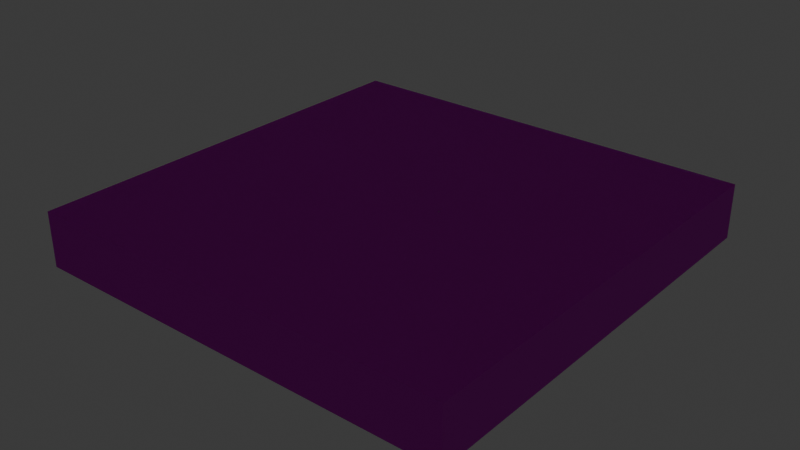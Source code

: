 # Source: testroom.blend  (saved by Blender 4.3.32; exported with 4.5.12 LTS)
import bpy
from mathutils import Matrix  # noqa: F401  (used for matrix-valued properties, if any)

bpy.ops.wm.read_factory_settings(use_empty=True)
scene = bpy.context.scene
scene.name = 'Scene'

# ---- collections
col_collection = bpy.data.collections.new('Collection'); scene.collection.children.link(col_collection)

# ---- images (referenced by path relative to the original .blend; pixels are not part of the script)
import os
ASSET_DIR = os.environ.get("B2B_ASSET_DIR", "")  # directory of the original .blend (textures are referenced by path, not embedded)
HERE = os.path.dirname(os.path.abspath(__file__))  # packed textures are extracted next to this script under _unpacked/

def load_image(name, relpath, width, height, colorspace="sRGB"):
    """Load a texture the original file referenced (path relative to the .blend, or extracted next to this script)."""
    p = next((c for c in (os.path.join(HERE, relpath), os.path.join(ASSET_DIR, relpath)) if relpath and os.path.exists(c)), "")
    if p:
        img = bpy.data.images.load(p, check_existing=True)
        img.name = name
    else:  # same state as the original file: an image datablock whose file is absent (Cycles renders it pink)
        img = bpy.data.images.new(name, width, height)
        img.source = "FILE"
        img.filepath = "//" + (relpath or name)
    img.colorspace_settings.name = colorspace
    return img
img_rocks_1k_diffuse_png = load_image('rocks-1k-diffuse.png', 'rocks-1k-diffuse.png', 1024, 1024, 'sRGB')
img_rocks_1k_normal_png = load_image('rocks-1k-normal.png', 'rocks-1k-normal.png', 1024, 1024, 'sRGB')

# ---- materials (node trees are filled in below, after node groups)
mat_material = bpy.data.materials.new('Material')
mat_material.alpha_threshold = 0.0
mat_material.roughness = 0.5
mat_material.line_color = (0.0, 0.0, 0.0, 1.0)
mat_material_002 = bpy.data.materials.new('Material.002')

# ---- material node trees
mat_material.use_nodes = True; mat_material.node_tree.nodes.clear()
_N = mat_material.node_tree.nodes; _L = mat_material.node_tree.links
n0 = _N.new('ShaderNodeOutputMaterial'); n0.name = 'Material Output'; n0.location = (59, 276)
n1 = _N.new('ShaderNodeBsdfPrincipled'); n1.name = 'Principled BSDF'; n1.location = (-231, 276)
n1.inputs[2].default_value = 1.0
n1.inputs[3].default_value = 1.45
n2 = _N.new('ShaderNodeTexImage'); n2.name = 'Image Texture'; n2.location = (-650, 364)
n2.image = img_rocks_1k_diffuse_png
n3 = _N.new('ShaderNodeTexImage'); n3.name = 'Image Texture.001'; n3.location = (-820, 66)
n3.image = img_rocks_1k_normal_png
n4 = _N.new('ShaderNodeNormalMap'); n4.name = 'Normal Map'; n4.location = (-491, 47)
_L.new(n1.outputs[0], n0.inputs[0])
_L.new(n3.outputs[0], n4.inputs[1])
_L.new(n4.outputs[0], n1.inputs[5])
_L.new(n2.outputs[0], n1.inputs[0])
n0.is_active_output = True
mat_material_002.use_nodes = True; mat_material_002.node_tree.nodes.clear()
_N = mat_material_002.node_tree.nodes; _L = mat_material_002.node_tree.links
n0 = _N.new('ShaderNodeBsdfPrincipled'); n0.name = 'Principled BSDF'; n0.location = (10, 300)
n0.inputs[0].default_value = (0.1307, 0.8003, 0.07356, 1.0)
n1 = _N.new('ShaderNodeOutputMaterial'); n1.name = 'Material Output'; n1.location = (300, 300)
_L.new(n0.outputs[0], n1.inputs[0])
n1.is_active_output = True

# ---- world
world_world = bpy.data.worlds.new('World'); scene.world = world_world
world_world.use_nodes = True; world_world.node_tree.nodes.clear()
_N = world_world.node_tree.nodes; _L = world_world.node_tree.links
n0 = _N.new('ShaderNodeOutputWorld'); n0.name = 'World Output'; n0.location = (300, 300)
n1 = _N.new('ShaderNodeBackground'); n1.name = 'Background'; n1.location = (10, 300)
n1.inputs[0].default_value = (0.05088, 0.05088, 0.05088, 1.0)
_L.new(n1.outputs[0], n0.inputs[0])
n0.is_active_output = True
world_world.color = (0.05088, 0.05088, 0.05088)
world_world.sun_shadow_jitter_overblur = 0.0

# ---- lights
light_point = bpy.data.lights.new('Point', 'POINT')
light_point.color = (1.0, 0.9193, 0.7006)
light_point.use_custom_distance = True
light_point.cutoff_distance = 10.0
light_point.energy = 1043.0
light_point.shadow_soft_size = 0.05
light_point.shadow_jitter_overblur = 7.544

# ---- meshes
me_cube = bpy.data.meshes.new('Cube')
me_cube.from_pydata([(20.0, 20.0, 4.073), (20.0, 20.0, -1.0), (20.0, -20.0, 4.073), (20.0, -20.0, -1.0), (-20.0, 20.0, 4.073), (-20.0, 20.0, -1.0), (-20.0, -20.0, 4.073), (-20.0, -20.0, -1.0), (-0.9017, -4.73, -1.0), (-1.219, -4.525, -1.0), (-1.126, -4.67, -1.0), (-0.5546, -4.5, 1.805), (-0.5546, -4.305, 2.0), (-0.75, -4.305, 1.805), (-0.5546, -4.443, 1.943), (-0.6674, -4.417, 1.917), (-0.6928, -4.305, 1.943), (-0.6928, -4.443, 1.805), (-1.219, 4.525, -1.0), (-0.9017, 4.73, -1.0), (-1.126, 4.67, -1.0), (-0.5546, 4.305, 2.0), (-0.5546, 4.5, 1.805), (-0.75, 4.305, 1.805), (-0.5546, 4.443, 1.943), (-0.6674, 4.417, 1.917), (-0.6928, 4.443, 1.805), (-0.6928, 4.305, 1.943), (1.219, -4.525, -1.0), (0.9017, -4.73, -1.0), (1.126, -4.67, -1.0), (0.5546, -4.305, 2.0), (0.5546, -4.5, 1.805), (0.75, -4.305, 1.805), (0.5546, -4.443, 1.943), (0.6674, -4.417, 1.917), (0.6928, -4.443, 1.805), (0.6928, -4.305, 1.943), (0.9017, 4.73, -1.0), (1.219, 4.525, -1.0), (1.126, 4.67, -1.0), (0.5546, 4.305, 2.0), (0.75, 4.305, 1.805), (0.5546, 4.5, 1.805), (0.6928, 4.305, 1.943), (0.6674, 4.417, 1.917), (0.6928, 4.443, 1.805), (0.5546, 4.443, 1.943)], [], [(2, 4, 0), (7, 2, 3), (5, 6, 7), (7, 1, 5), (3, 0, 1), (1, 4, 5), (32, 8, 29), (42, 28, 39), (21, 31, 41), (13, 18, 9), (22, 38, 19), (11, 15, 17), (12, 15, 14), (13, 15, 16), (21, 25, 27), (22, 25, 24), (23, 25, 26), (31, 35, 37), (32, 35, 34), (33, 35, 36), (41, 45, 47), (42, 45, 44), (43, 45, 46), (11, 10, 8), (17, 9, 10), (21, 16, 12), (27, 13, 16), (19, 26, 22), (20, 23, 26), (41, 24, 21), (47, 22, 24), (39, 46, 42), (40, 43, 46), (31, 44, 41), (37, 42, 44), (29, 36, 32), (30, 33, 36), (12, 34, 31), (14, 32, 34), (2, 6, 4), (7, 6, 2), (5, 4, 6), (7, 3, 1), (3, 2, 0), (1, 0, 4), (32, 11, 8), (42, 33, 28), (21, 12, 31), (13, 23, 18), (22, 43, 38), (11, 14, 15), (12, 16, 15), (13, 17, 15), (21, 24, 25), (22, 26, 25), (23, 27, 25), (31, 34, 35), (32, 36, 35), (33, 37, 35), (41, 44, 45), (42, 46, 45), (43, 47, 45), (11, 17, 10), (17, 13, 9), (21, 27, 16), (27, 23, 13), (19, 20, 26), (20, 18, 23), (41, 47, 24), (47, 43, 22), (39, 40, 46), (40, 38, 43), (31, 37, 44), (37, 33, 42), (29, 30, 36), (30, 28, 33), (12, 14, 34), (14, 11, 32)])
me_cube.polygons.foreach_set('use_smooth', [0, 0, 0, 0, 0, 0, 1, 1, 1, 1, 1, 1, 1, 1, 1, 1, 1, 1, 1, 1, 1, 1, 1, 1, 1, 1, 1, 1, 1, 1, 1, 1, 1, 1, 1, 1, 1, 1, 1, 0, 0, 0, 0, 0, 0, 1, 1, 1, 1, 1, 1, 1, 1, 1, 1, 1, 1, 1, 1, 1, 1, 1, 1, 1, 1, 1, 1, 1, 1, 1, 1, 1, 1, 1, 1, 1, 1, 1])
_uv = me_cube.uv_layers.new(name='UVMap')
_uv.uv.foreach_set('vector', [-1.49, 2.49, 2.494, -1.493, -1.49, -1.493, 5.0, 0.9999, 9.996e-05, 0.0001001, 0.0001, 0.9999, 5.0, 0.9999, 9.998e-05, 0.0001001, 0.0001, 0.9999, -1.499, 2.498, 2.498, -1.494, -1.499, -1.494, 5.0, 0.9999, 0.0001, 0.0001004, 0.0001, 0.9999, 5.0, 0.9999, 0.0001001, 0.0001, 0.0001002, 0.9999, 0.6087, 0.7826, 0.375, 0.9674, 0.375, 0.7826, 0.6087, 0.5054, 0.375, 0.7446, 0.375, 0.5054, 0.8424, 0.5054, 0.6576, 0.7446, 0.6576, 0.5054, 0.6087, 0.005427, 0.375, 0.2446, 0.375, 0.005427, 0.6087, 0.2826, 0.375, 0.4674, 0.375, 0.2826, 0.6087, 0.9674, 0.625, 0.9862, 0.6087, 1.0, 0.8424, 0.7446, 0.875, 0.7477, 0.8424, 0.75, 0.6087, 0.005427, 0.6181, 0.0, 0.625, 0.005427, 0.8424, 0.5054, 0.8612, 0.5, 0.875, 0.5054, 0.6087, 0.2826, 0.6181, 0.25, 0.625, 0.2826, 0.6087, 0.2446, 0.625, 0.2477, 0.6087, 0.25, 0.6576, 0.7446, 0.6273, 0.7492, 0.625, 0.7446, 0.6087, 0.7826, 0.6273, 0.7492, 0.625, 0.7826, 0.6087, 0.7446, 0.6273, 0.7492, 0.6087, 0.75, 0.6576, 0.5054, 0.6227, 0.4962, 0.6576, 0.5, 0.6087, 0.5054, 0.6227, 0.4962, 0.625, 0.5054, 0.6087, 0.4674, 0.6227, 0.4962, 0.6087, 0.5, 0.6087, 0.9674, 0.375, 1.0, 0.375, 0.9674, 0.6087, 0.0, 0.375, 0.005427, 0.375, 0.0, 0.8424, 0.5054, 0.875, 0.7446, 0.8424, 0.7446, 0.625, 0.2446, 0.6087, 0.005427, 0.625, 0.005427, 0.375, 0.2826, 0.6087, 0.25, 0.6087, 0.2826, 0.375, 0.25, 0.6087, 0.2446, 0.6087, 0.25, 0.6576, 0.5054, 0.8424, 0.5, 0.8424, 0.5054, 0.625, 0.4674, 0.6087, 0.2826, 0.625, 0.2826, 0.375, 0.5054, 0.6087, 0.5, 0.6087, 0.5054, 0.375, 0.5, 0.6087, 0.4674, 0.6087, 0.5, 0.6576, 0.7446, 0.625, 0.5054, 0.6576, 0.5054, 0.625, 0.7446, 0.6087, 0.5054, 0.625, 0.5054, 0.375, 0.7826, 0.6087, 0.75, 0.6087, 0.7826, 0.375, 0.75, 0.6087, 0.7446, 0.6087, 0.75, 0.8424, 0.7446, 0.6576, 0.75, 0.6576, 0.7446, 0.625, 0.9674, 0.6087, 0.7826, 0.625, 0.7826, -1.49, 2.49, 2.494, 2.49, 2.494, -1.493, 5.0, 0.9999, 5.0, 0.0001001, 9.996e-05, 0.0001001, 5.0, 0.9999, 5.0, 0.0001001, 9.998e-05, 0.0001001, -1.499, 2.498, 2.498, 2.498, 2.498, -1.494, 5.0, 0.9999, 5.0, 0.0001003, 0.0001, 0.0001004, 5.0, 0.9999, 5.0, 9.995e-05, 0.0001001, 0.0001, 0.6087, 0.7826, 0.6087, 0.9674, 0.375, 0.9674, 0.6087, 0.5054, 0.6087, 0.7446, 0.375, 0.7446, 0.8424, 0.5054, 0.8424, 0.7446, 0.6576, 0.7446, 0.6087, 0.005427, 0.6087, 0.2446, 0.375, 0.2446, 0.6087, 0.2826, 0.6087, 0.4674, 0.375, 0.4674, 0.6087, 0.9674, 0.625, 0.9674, 0.625, 0.9862, 0.8424, 0.7446, 0.875, 0.7446, 0.875, 0.7477, 0.6087, 0.005427, 0.6087, 0.0, 0.6181, 0.0, 0.8424, 0.5054, 0.8424, 0.5, 0.8612, 0.5, 0.6087, 0.2826, 0.6087, 0.25, 0.6181, 0.25, 0.6087, 0.2446, 0.625, 0.2446, 0.625, 0.2477, 0.6576, 0.7446, 0.6576, 0.75, 0.6273, 0.7492, 0.6087, 0.7826, 0.6087, 0.75, 0.6273, 0.7492, 0.6087, 0.7446, 0.625, 0.7446, 0.6273, 0.7492, 0.6576, 0.5054, 0.625, 0.5054, 0.6227, 0.4962, 0.6087, 0.5054, 0.6087, 0.5, 0.6227, 0.4962, 0.6087, 0.4674, 0.625, 0.4674, 0.6227, 0.4962, 0.6087, 0.9674, 0.6087, 1.0, 0.375, 1.0, 0.6087, 0.0, 0.6087, 0.005427, 0.375, 0.005427, 0.8424, 0.5054, 0.875, 0.5054, 0.875, 0.7446, 0.625, 0.2446, 0.6087, 0.2446, 0.6087, 0.005427, 0.375, 0.2826, 0.375, 0.25, 0.6087, 0.25, 0.375, 0.25, 0.375, 0.2446, 0.6087, 0.2446, 0.6576, 0.5054, 0.6576, 0.5, 0.8424, 0.5, 0.625, 0.4674, 0.6087, 0.4674, 0.6087, 0.2826, 0.375, 0.5054, 0.375, 0.5, 0.6087, 0.5, 0.375, 0.5, 0.375, 0.4674, 0.6087, 0.4674, 0.6576, 0.7446, 0.625, 0.7446, 0.625, 0.5054, 0.625, 0.7446, 0.6087, 0.7446, 0.6087, 0.5054, 0.375, 0.7826, 0.375, 0.75, 0.6087, 0.75, 0.375, 0.75, 0.375, 0.7446, 0.6087, 0.7446, 0.8424, 0.7446, 0.8424, 0.75, 0.6576, 0.75, 0.625, 0.9674, 0.6087, 0.9674, 0.6087, 0.7826])
me_cube.materials.append(mat_material)
me_cube.use_mirror_vertex_groups = False
me_cube.update()
me_cube_002 = bpy.data.meshes.new('Cube.002')
me_cube_002.from_pydata([(3.0, -0.09914, 5.072), (3.645, -0.09914, 4.427), (3.0, 0.09914, 5.072), (3.645, 0.09914, 4.427), (2.86, -0.09914, 4.931), (3.505, -0.09914, 4.286), (2.86, 0.09914, 4.931), (3.505, 0.09914, 4.286), (7.032, -0.09914, 1.188), (8.079, -0.09914, 0.141), (7.032, 0.09914, 1.188), (8.079, 0.09914, 0.141), (6.892, -0.09914, 1.048), (7.939, -0.09914, 0.0007725), (6.892, 0.09914, 1.048), (7.939, 0.09914, 0.0007725), (8.079, -0.09914, 1.048), (7.032, -0.09914, 0.000773), (8.079, 0.09914, 1.048), (7.032, 0.09914, 0.000773), (7.939, -0.09914, 1.188), (6.892, -0.09914, 0.141), (7.939, 0.09914, 1.188), (6.892, 0.09914, 0.141), (6.88, -0.09914, 0.4952), (3.508, -0.09914, 0.4952), (6.88, 0.09914, 0.4952), (3.508, 0.09914, 0.4952), (6.88, -0.09914, 0.6935), (3.508, -0.09914, 0.6935), (6.88, 0.09914, 0.6935), (3.508, 0.09914, 0.6935), (3.508, -0.09914, 0.6918), (3.508, -0.09914, 4.063), (3.508, 0.09914, 0.6918), (3.508, 0.09914, 4.063), (3.707, -0.09914, 0.6918), (3.707, -0.09914, 4.063), (3.707, 0.09914, 0.6918), (3.707, 0.09914, 4.063), (4.171, -0.09914, 4.951), (3.124, -0.09914, 3.904), (4.171, 0.09914, 4.951), (3.124, 0.09914, 3.904), (4.031, -0.09914, 5.091), (2.984, -0.09914, 4.044), (4.031, 0.09914, 5.091), (2.984, 0.09914, 4.044), (3.706, -0.09972, 0.4952), (3.706, -3.471, 0.4952), (3.508, -0.09972, 0.4952), (3.508, -3.471, 0.4952), (3.706, -0.09972, 0.6935), (3.706, -3.471, 0.6935), (3.508, -0.09972, 0.6935), (3.508, -3.471, 0.6935), (4.045, -3.652, 0.4952), (2.998, -4.699, 0.4952), (4.045, -3.652, 0.6935), (2.998, -4.699, 0.6935), (4.185, -3.792, 0.4952), (3.138, -4.839, 0.4952), (4.185, -3.792, 0.6935), (3.138, -4.839, 0.6935), (3.016, -4.847, 0.4952), (4.167, -4.847, 0.4952), (3.016, -4.847, 0.6935), (4.167, -4.847, 0.6935), (3.016, -4.649, 0.4952), (4.167, -4.649, 0.4952), (3.016, -4.649, 0.6935), (4.167, -4.649, 0.6935), (3.016, -3.832, 0.4952), (4.167, -3.832, 0.4952), (3.016, -3.832, 0.6935), (4.167, -3.832, 0.6935), (3.016, -3.634, 0.4952), (4.167, -3.634, 0.4952), (3.016, -3.634, 0.6935), (4.167, -3.634, 0.6935)], [], [(0, 1, 3, 2), (2, 3, 7, 6), (6, 7, 5, 4), (4, 5, 1, 0), (2, 6, 4, 0), (7, 3, 1, 5), (8, 9, 11, 10), (10, 11, 15, 14), (14, 15, 13, 12), (12, 13, 9, 8), (10, 14, 12, 8), (15, 11, 9, 13), (16, 17, 19, 18), (18, 19, 23, 22), (22, 23, 21, 20), (20, 21, 17, 16), (18, 22, 20, 16), (23, 19, 17, 21), (24, 25, 27, 26), (26, 27, 31, 30), (30, 31, 29, 28), (28, 29, 25, 24), (26, 30, 28, 24), (31, 27, 25, 29), (32, 33, 35, 34), (34, 35, 39, 38), (38, 39, 37, 36), (36, 37, 33, 32), (34, 38, 36, 32), (39, 35, 33, 37), (40, 41, 43, 42), (42, 43, 47, 46), (46, 47, 45, 44), (44, 45, 41, 40), (42, 46, 44, 40), (47, 43, 41, 45), (48, 49, 51, 50), (50, 51, 55, 54), (54, 55, 53, 52), (52, 53, 49, 48), (50, 54, 52, 48), (55, 51, 49, 53), (56, 57, 59, 58), (58, 59, 63, 62), (62, 63, 61, 60), (60, 61, 57, 56), (58, 62, 60, 56), (63, 59, 57, 61), (64, 65, 67, 66), (66, 67, 71, 70), (70, 71, 69, 68), (68, 69, 65, 64), (66, 70, 68, 64), (71, 67, 65, 69), (72, 73, 75, 74), (74, 75, 79, 78), (78, 79, 77, 76), (76, 77, 73, 72), (74, 78, 76, 72), (79, 75, 73, 77)])
_uv = me_cube_002.uv_layers.new(name='UVMap')
_uv.uv.foreach_set('vector', [0.375, 0.0, 0.625, 0.0, 0.625, 0.25, 0.375, 0.25, 0.375, 0.25, 0.625, 0.25, 0.625, 0.5, 0.375, 0.5, 0.375, 0.5, 0.625, 0.5, 0.625, 0.75, 0.375, 0.75, 0.375, 0.75, 0.625, 0.75, 0.625, 1.0, 0.375, 1.0, 0.125, 0.5, 0.375, 0.5, 0.375, 0.75, 0.125, 0.75, 0.625, 0.5, 0.875, 0.5, 0.875, 0.75, 0.625, 0.75, 0.375, 0.0, 0.625, 0.0, 0.625, 0.25, 0.375, 0.25, 0.375, 0.25, 0.625, 0.25, 0.625, 0.5, 0.375, 0.5, 0.375, 0.5, 0.625, 0.5, 0.625, 0.75, 0.375, 0.75, 0.375, 0.75, 0.625, 0.75, 0.625, 1.0, 0.375, 1.0, 0.125, 0.5, 0.375, 0.5, 0.375, 0.75, 0.125, 0.75, 0.625, 0.5, 0.875, 0.5, 0.875, 0.75, 0.625, 0.75, 0.375, 0.0, 0.625, 0.0, 0.625, 0.25, 0.375, 0.25, 0.375, 0.25, 0.625, 0.25, 0.625, 0.5, 0.375, 0.5, 0.375, 0.5, 0.625, 0.5, 0.625, 0.75, 0.375, 0.75, 0.375, 0.75, 0.625, 0.75, 0.625, 1.0, 0.375, 1.0, 0.125, 0.5, 0.375, 0.5, 0.375, 0.75, 0.125, 0.75, 0.625, 0.5, 0.875, 0.5, 0.875, 0.75, 0.625, 0.75, 0.375, 0.0, 0.625, 0.0, 0.625, 0.25, 0.375, 0.25, 0.375, 0.25, 0.625, 0.25, 0.625, 0.5, 0.375, 0.5, 0.375, 0.5, 0.625, 0.5, 0.625, 0.75, 0.375, 0.75, 0.375, 0.75, 0.625, 0.75, 0.625, 1.0, 0.375, 1.0, 0.125, 0.5, 0.375, 0.5, 0.375, 0.75, 0.125, 0.75, 0.625, 0.5, 0.875, 0.5, 0.875, 0.75, 0.625, 0.75, 0.375, 0.0, 0.625, 0.0, 0.625, 0.25, 0.375, 0.25, 0.375, 0.25, 0.625, 0.25, 0.625, 0.5, 0.375, 0.5, 0.375, 0.5, 0.625, 0.5, 0.625, 0.75, 0.375, 0.75, 0.375, 0.75, 0.625, 0.75, 0.625, 1.0, 0.375, 1.0, 0.125, 0.5, 0.375, 0.5, 0.375, 0.75, 0.125, 0.75, 0.625, 0.5, 0.875, 0.5, 0.875, 0.75, 0.625, 0.75, 0.375, 0.0, 0.625, 0.0, 0.625, 0.25, 0.375, 0.25, 0.375, 0.25, 0.625, 0.25, 0.625, 0.5, 0.375, 0.5, 0.375, 0.5, 0.625, 0.5, 0.625, 0.75, 0.375, 0.75, 0.375, 0.75, 0.625, 0.75, 0.625, 1.0, 0.375, 1.0, 0.125, 0.5, 0.375, 0.5, 0.375, 0.75, 0.125, 0.75, 0.625, 0.5, 0.875, 0.5, 0.875, 0.75, 0.625, 0.75, 0.375, 0.0, 0.625, 0.0, 0.625, 0.25, 0.375, 0.25, 0.375, 0.25, 0.625, 0.25, 0.625, 0.5, 0.375, 0.5, 0.375, 0.5, 0.625, 0.5, 0.625, 0.75, 0.375, 0.75, 0.375, 0.75, 0.625, 0.75, 0.625, 1.0, 0.375, 1.0, 0.125, 0.5, 0.375, 0.5, 0.375, 0.75, 0.125, 0.75, 0.625, 0.5, 0.875, 0.5, 0.875, 0.75, 0.625, 0.75, 0.375, 0.0, 0.625, 0.0, 0.625, 0.25, 0.375, 0.25, 0.375, 0.25, 0.625, 0.25, 0.625, 0.5, 0.375, 0.5, 0.375, 0.5, 0.625, 0.5, 0.625, 0.75, 0.375, 0.75, 0.375, 0.75, 0.625, 0.75, 0.625, 1.0, 0.375, 1.0, 0.125, 0.5, 0.375, 0.5, 0.375, 0.75, 0.125, 0.75, 0.625, 0.5, 0.875, 0.5, 0.875, 0.75, 0.625, 0.75, 0.375, 0.0, 0.625, 0.0, 0.625, 0.25, 0.375, 0.25, 0.375, 0.25, 0.625, 0.25, 0.625, 0.5, 0.375, 0.5, 0.375, 0.5, 0.625, 0.5, 0.625, 0.75, 0.375, 0.75, 0.375, 0.75, 0.625, 0.75, 0.625, 1.0, 0.375, 1.0, 0.125, 0.5, 0.375, 0.5, 0.375, 0.75, 0.125, 0.75, 0.625, 0.5, 0.875, 0.5, 0.875, 0.75, 0.625, 0.75, 0.375, 0.0, 0.625, 0.0, 0.625, 0.25, 0.375, 0.25, 0.375, 0.25, 0.625, 0.25, 0.625, 0.5, 0.375, 0.5, 0.375, 0.5, 0.625, 0.5, 0.625, 0.75, 0.375, 0.75, 0.375, 0.75, 0.625, 0.75, 0.625, 1.0, 0.375, 1.0, 0.125, 0.5, 0.375, 0.5, 0.375, 0.75, 0.125, 0.75, 0.625, 0.5, 0.875, 0.5, 0.875, 0.75, 0.625, 0.75])
me_cube_002.materials.append(mat_material_002)
me_cube_002.update()

# ---- objects
ob_cube = bpy.data.objects.new('Cube', me_cube)
ob_point = bpy.data.objects.new('Point', light_point)
ob_cube_006 = bpy.data.objects.new('Cube.006', me_cube_002)

# ---- transforms, parenting, visibility, modifiers, constraints
ob_cube.location = (0.0, 0.005582, 1.0)
ob_cube.lock_rotations_4d = False
ob_cube.empty_display_type = 'ARROWS'
ob_cube.lineart.crease_threshold = 0.0
ob_point.location = (-4.354, 0.147, 3.673)
ob_cube_006.location = (0.0, 0.0, 0.0)

# ---- collection membership
col_collection.objects.link(ob_cube)
col_collection.objects.link(ob_point)
col_collection.objects.link(ob_cube_006)

# ---- scene / render settings (as saved in the file)
scene.frame_start = 1; scene.frame_end = 250; scene.frame_set(1)
scene.render.engine = 'BLENDER_EEVEE_NEXT'
bpy.context.view_layer.update()

# ---- added for rendering (the .blend has no active camera): camera
cam_auto = bpy.data.cameras.new('AutoCamera')
cam_auto.lens = 50.0
cam_auto.sensor_width = 36.0
cam_auto.clip_end = 1000.0
ob_auto_camera = bpy.data.objects.new('AutoCamera', cam_auto)
scene.collection.objects.link(ob_auto_camera)
ob_auto_camera.location = (52.5501, -63.0546, 44.5855)
ob_auto_camera.rotation_euler = (1.09748, -7.21219e-08, 0.694738)
scene.camera = ob_auto_camera
bpy.context.view_layer.update()
